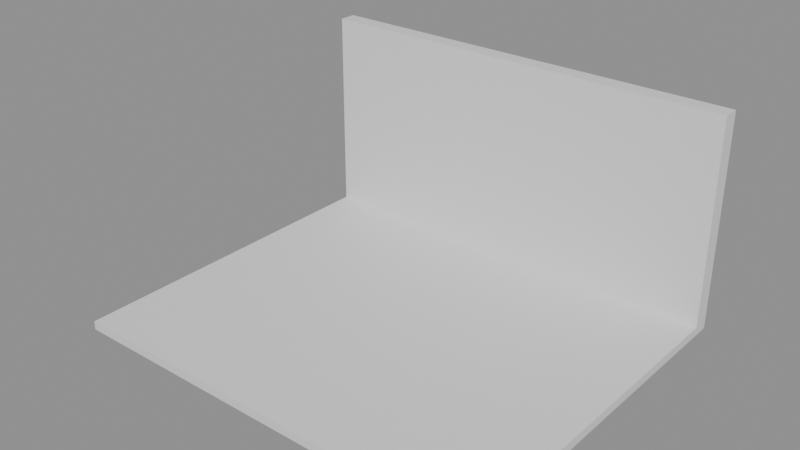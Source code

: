 # Source: e0247_after.blend  (saved by Blender 5.2.44; exported with 4.5.12 LTS)
import bpy
from mathutils import Matrix  # noqa: F401  (used for matrix-valued properties, if any)

bpy.ops.wm.read_factory_settings(use_empty=True)
scene = bpy.context.scene
scene.name = 'Scene'

# ---- materials (node trees are filled in below, after node groups)
mat_alfombra = bpy.data.materials.new('Alfombra')
mat_ladrillo_rojo = bpy.data.materials.new('Ladrillo_Rojo')

# ---- material node trees
mat_alfombra.use_nodes = True; mat_alfombra.node_tree.nodes.clear()
_N = mat_alfombra.node_tree.nodes; _L = mat_alfombra.node_tree.links
n0 = _N.new('ShaderNodeBsdfPrincipled'); n0.name = 'Principled BSDF'; n0.location = (-200, 100)
n0.inputs[3].default_value = 1.45
n0.inputs[10].default_value = 0.005
n1 = _N.new('ShaderNodeOutputMaterial'); n1.name = 'Material Output'; n1.location = (200, 100)
_L.new(n0.outputs[0], n1.inputs[0])
n1.is_active_output = True
mat_ladrillo_rojo.use_nodes = True; mat_ladrillo_rojo.node_tree.nodes.clear()
_N = mat_ladrillo_rojo.node_tree.nodes; _L = mat_ladrillo_rojo.node_tree.links
n0 = _N.new('ShaderNodeBsdfPrincipled'); n0.name = 'Principled BSDF'; n0.location = (-200, 100)
n0.inputs[3].default_value = 1.45
n0.inputs[10].default_value = 0.005
n1 = _N.new('ShaderNodeOutputMaterial'); n1.name = 'Material Output'; n1.location = (200, 100)
_L.new(n0.outputs[0], n1.inputs[0])
n1.is_active_output = True

# ---- meshes
me_pisopatio_mesh = bpy.data.meshes.new('PisoPatio_mesh')
me_pisopatio_mesh.from_pydata([(0.0, 0.0, 0.0), (5.0, 0.0, 0.0), (5.0, 4.0, 0.0), (0.0, 4.0, 0.0), (0.0, 0.0, 0.1), (5.0, 0.0, 0.1), (5.0, 4.0, 0.1), (0.0, 4.0, 0.1)], [], [(0, 3, 2, 1), (4, 5, 6, 7), (2, 3, 7, 6), (0, 1, 5, 4), (1, 2, 6, 5), (3, 0, 4, 7)])
me_pisopatio_mesh.materials.append(mat_alfombra)
me_pisopatio_mesh.update()
me_murofondo_cuerpo_mesh = bpy.data.meshes.new('MuroFondo_Cuerpo_mesh')
me_murofondo_cuerpo_mesh.from_pydata([(0.0, 0.0, 0.0), (5.0, 0.0, 0.0), (5.0, 0.2, 0.0), (0.0, 0.2, 0.0), (0.0, 0.0, 2.5), (5.0, 0.0, 2.5), (5.0, 0.2, 2.5), (0.0, 0.2, 2.5)], [], [(0, 1, 2, 3), (4, 5, 6, 7), (0, 1, 5, 4), (1, 2, 6, 5), (2, 3, 7, 6), (3, 0, 4, 7)])
me_murofondo_cuerpo_mesh.materials.append(mat_ladrillo_rojo)
me_murofondo_cuerpo_mesh.update()

# ---- objects
ob_pisopatio_solido = bpy.data.objects.new('PisoPatio_Solido', me_pisopatio_mesh)
ob_pisopatio = bpy.data.objects.new('PisoPatio', None)
ob_murofondo = bpy.data.objects.new('MuroFondo', None)
ob_murofondo_cuerpo = bpy.data.objects.new('MuroFondo_Cuerpo', me_murofondo_cuerpo_mesh)

# ---- transforms, parenting, visibility, modifiers, constraints
ob_pisopatio_solido.parent = ob_pisopatio
ob_pisopatio_solido.location = (0.0, 0.0, 0.0)
ob_pisopatio.location = (0.0, 0.0, 0.0)
ob_pisopatio.empty_display_type = 'ARROWS'
ob_murofondo.location = (0.0, 4.0, 0.0)
ob_murofondo.empty_display_type = 'ARROWS'
ob_murofondo_cuerpo.parent = ob_murofondo
ob_murofondo_cuerpo.location = (0.0, 0.0, 0.0)

# ---- collection membership
scene.collection.objects.link(ob_pisopatio_solido)
scene.collection.objects.link(ob_pisopatio)
scene.collection.objects.link(ob_murofondo)
scene.collection.objects.link(ob_murofondo_cuerpo)

# ---- scene / render settings (as saved in the file)
scene.frame_start = 1; scene.frame_end = 250; scene.frame_set(1)
scene.render.engine = 'BLENDER_EEVEE_NEXT'
scene.render.bake_bias = 0.0
scene.render.bake_samples = 0
scene.render.compositor_device = 'GPU'
scene.eevee.use_volume_custom_range = False
scene.eevee.fast_gi_thickness_near = 0.1
scene.eevee.fast_gi_thickness_far = 0.0
scene.eevee.ray_tracing_options.screen_trace_thickness = 0.1
bpy.context.view_layer.update()

# ---- added for rendering (the .blend has no active camera and no usable light): camera, sun + grey world if the file has none
cam_auto = bpy.data.cameras.new('AutoCamera')
cam_auto.lens = 50.0
cam_auto.sensor_width = 36.0
cam_auto.clip_end = 1000.0
ob_auto_camera = bpy.data.objects.new('AutoCamera', cam_auto)
scene.collection.objects.link(ob_auto_camera)
ob_auto_camera.location = (8.9693, -5.66316, 6.42544)
ob_auto_camera.rotation_euler = (1.09748, -7.21219e-08, 0.694738)
scene.camera = ob_auto_camera
light_auto_sun = bpy.data.lights.new('AutoSun', 'SUN')
light_auto_sun.energy = 3.0
light_auto_sun.angle = 0.0523599
ob_auto_sun = bpy.data.objects.new('AutoSun', light_auto_sun)
scene.collection.objects.link(ob_auto_sun)
ob_auto_sun.rotation_euler = (0.872665, 0.174533, 0.523599)
if scene.world is None:
    world_auto = bpy.data.worlds.new('AutoWorld')
    world_auto.color = (0.3, 0.3, 0.3)
    scene.world = world_auto
bpy.context.view_layer.update()
